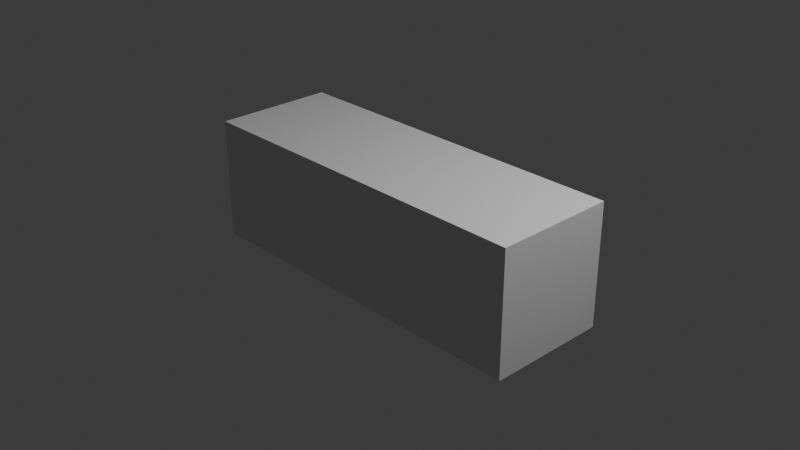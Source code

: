 # Source: wing1.blend  (saved by Blender 4.1.23; exported with 4.5.12 LTS)
import bpy
from mathutils import Matrix  # noqa: F401  (used for matrix-valued properties, if any)

bpy.ops.wm.read_factory_settings(use_empty=True)
scene = bpy.context.scene
scene.name = 'Scene'

# ---- collections
col_collection = bpy.data.collections.new('Collection'); scene.collection.children.link(col_collection)

# ---- materials (node trees are filled in below, after node groups)
mat_material = bpy.data.materials.new('Material')
mat_material.alpha_threshold = 0.0
mat_material.use_transparent_shadow = False
mat_material.roughness = 0.5
mat_material.line_color = (0.0, 0.0, 0.0, 1.0)

# ---- material node trees
mat_material.use_nodes = True; mat_material.node_tree.nodes.clear()
_N = mat_material.node_tree.nodes; _L = mat_material.node_tree.links
n0 = _N.new('ShaderNodeOutputMaterial'); n0.name = 'Material Output'; n0.location = (300, 300)
n1 = _N.new('ShaderNodeBsdfPrincipled'); n1.name = 'Principled BSDF'; n1.location = (10, 300)
n1.inputs[3].default_value = 1.45
_L.new(n1.outputs[0], n0.inputs[0])
n0.is_active_output = True

# ---- world
world_world = bpy.data.worlds.new('World'); scene.world = world_world
world_world.use_nodes = True; world_world.node_tree.nodes.clear()
_N = world_world.node_tree.nodes; _L = world_world.node_tree.links
n0 = _N.new('ShaderNodeOutputWorld'); n0.name = 'World Output'; n0.location = (300, 300)
n1 = _N.new('ShaderNodeBackground'); n1.name = 'Background'; n1.location = (10, 300)
n1.inputs[0].default_value = (0.05088, 0.05088, 0.05088, 1.0)
_L.new(n1.outputs[0], n0.inputs[0])
n0.is_active_output = True
world_world.color = (0.05088, 0.05088, 0.05088)
world_world.use_sun_shadow = False
world_world.sun_shadow_jitter_overblur = 0.0

# ---- cameras
cam_camera = bpy.data.cameras.new('Camera')
cam_camera.clip_end = 100.0
cam_camera.ortho_scale = 7.314

# ---- lights
light_light = bpy.data.lights.new('Light', 'POINT')
light_light.transmission_factor = 0.0
light_light.energy = 1000.0
light_light.shadow_soft_size = 0.1
light_light.shadow_maximum_resolution = 0.006
light_light.use_absolute_resolution = True

# ---- meshes
me_cube = bpy.data.meshes.new('Cube')
me_cube.from_pydata([(1.0, 1.0, 1.0), (1.0, 1.0, -1.0), (1.0, -1.0, 1.0), (1.0, -1.0, -1.0), (-1.0, 1.0, 1.0), (-1.0, 1.0, -1.0), (-1.0, -1.0, 1.0), (-1.0, -1.0, -1.0)], [], [(0, 4, 6, 2), (3, 2, 6, 7), (7, 6, 4, 5), (5, 1, 3, 7), (1, 0, 2, 3), (5, 4, 0, 1)])
_uv = me_cube.uv_layers.new(name='UVMap')
_uv.uv.foreach_set('vector', [0.625, 0.5, 0.875, 0.5, 0.875, 0.75, 0.625, 0.75, 0.375, 0.75, 0.625, 0.75, 0.625, 1.0, 0.375, 1.0, 0.375, 0.0, 0.625, 0.0, 0.625, 0.25, 0.375, 0.25, 0.125, 0.5, 0.375, 0.5, 0.375, 0.75, 0.125, 0.75, 0.375, 0.5, 0.625, 0.5, 0.625, 0.75, 0.375, 0.75, 0.375, 0.25, 0.625, 0.25, 0.625, 0.5, 0.375, 0.5])
me_cube.materials.append(mat_material)
me_cube.use_mirror_vertex_groups = False
me_cube.update()
me_cube_001 = bpy.data.meshes.new('Cube.001')
me_cube_001.from_pydata([(0.0, -1.0, -0.3837), (0.0, -0.788, -0.1858), (0.0, 1.0, -0.3837), (0.0, 0.788, -0.1884), (3.533, -0.5364, -0.3826), (3.533, -0.5364, -0.3165), (3.533, 0.5364, -0.3826), (3.533, 0.5364, -0.318), (1.5, 0.9077, -0.3958), (1.5, 0.7152, -0.2323), (1.5, -0.9077, -0.3958), (1.5, -0.7152, -0.2301), (0.0, 0.0, -0.3837), (0.0, 0.0, 0.02828), (4.0, 0.0, -0.3826), (4.0, 0.0, -0.3265), (1.5, 0.0, -0.0356), (1.5, 0.0, -0.3958), (0.0, 0.5, -0.04429), (3.899, 0.2682, -0.3826), (0.0, 0.5, -0.3837), (3.899, 0.2682, -0.3236), (1.5, 0.4219, -0.1028), (1.5, 0.4219, -0.3958), (0.0, -0.5, -0.3837), (3.899, -0.2682, -0.3236), (1.5, -0.4219, -0.1028), (1.5, -0.4219, -0.3958), (0.0, -0.5, -0.04429), (3.899, -0.2682, -0.3826), (2.74, 0.5958, -0.2723), (2.74, -0.7562, -0.3894), (2.74, 0.7562, -0.3894), (2.74, -0.5958, -0.2705), (2.968, 0.0, -0.1646), (2.968, 0.0, -0.3894), (2.918, 0.347, -0.3894), (2.918, 0.347, -0.1895), (2.918, -0.347, -0.1895), (2.918, -0.347, -0.3894)], [], [(20, 18, 3, 2), (32, 30, 7, 6), (29, 25, 5, 4), (10, 11, 1, 0), (39, 29, 4, 31), (26, 28, 1, 11), (38, 26, 11, 33), (24, 27, 10, 0), (31, 33, 11, 10), (2, 3, 9, 8), (20, 23, 17, 12), (37, 22, 16, 34), (22, 18, 13, 16), (36, 19, 14, 35), (19, 21, 15, 14), (24, 28, 13, 12), (6, 7, 21, 19), (32, 6, 19, 36), (9, 3, 18, 22), (30, 9, 22, 37), (2, 8, 23, 20), (12, 13, 18, 20), (0, 1, 28, 24), (12, 17, 27, 24), (34, 16, 26, 38), (16, 13, 28, 26), (35, 14, 29, 39), (14, 15, 25, 29), (17, 35, 39, 27), (15, 34, 38, 25), (7, 30, 37, 21), (8, 32, 36, 23), (23, 36, 35, 17), (21, 37, 34, 15), (4, 5, 33, 31), (25, 38, 33, 5), (27, 39, 31, 10), (8, 9, 30, 32)])
_uv = me_cube_001.uv_layers.new(name='UVMap')
_uv.uv.foreach_set('vector', [0.375, 0.1875, 0.625, 0.1875, 0.625, 0.25, 0.375, 0.25, 0.375, 0.4316, 0.625, 0.4316, 0.625, 0.5, 0.375, 0.5, 0.375, 0.6875, 0.625, 0.6875, 0.625, 0.75, 0.375, 0.75, 0.375, 0.8834, 0.625, 0.8834, 0.625, 1.0, 0.375, 1.0, 0.3066, 0.6875, 0.375, 0.6875, 0.375, 0.75, 0.3066, 0.75, 0.7584, 0.6875, 0.875, 0.6875, 0.875, 0.75, 0.7584, 0.75, 0.6934, 0.6875, 0.7584, 0.6875, 0.7584, 0.75, 0.6934, 0.75, 0.125, 0.6875, 0.2416, 0.6875, 0.2416, 0.75, 0.125, 0.75, 0.375, 0.8184, 0.625, 0.8184, 0.625, 0.8834, 0.375, 0.8834, 0.375, 0.25, 0.625, 0.25, 0.625, 0.3666, 0.375, 0.3666, 0.125, 0.5625, 0.2416, 0.5625, 0.2416, 0.625, 0.125, 0.625, 0.6934, 0.5625, 0.7584, 0.5625, 0.7584, 0.625, 0.6934, 0.625, 0.7584, 0.5625, 0.875, 0.5625, 0.875, 0.625, 0.7584, 0.625, 0.3066, 0.5625, 0.375, 0.5625, 0.375, 0.625, 0.3066, 0.625, 0.375, 0.5625, 0.625, 0.5625, 0.625, 0.625, 0.375, 0.625, 0.375, 0.0625, 0.625, 0.0625, 0.625, 0.125, 0.375, 0.125, 0.375, 0.5, 0.625, 0.5, 0.625, 0.5625, 0.375, 0.5625, 0.3066, 0.5, 0.375, 0.5, 0.375, 0.5625, 0.3066, 0.5625, 0.7584, 0.5, 0.875, 0.5, 0.875, 0.5625, 0.7584, 0.5625, 0.6934, 0.5, 0.7584, 0.5, 0.7584, 0.5625, 0.6934, 0.5625, 0.125, 0.5, 0.2416, 0.5, 0.2416, 0.5625, 0.125, 0.5625, 0.375, 0.125, 0.625, 0.125, 0.625, 0.1875, 0.375, 0.1875, 0.375, 0.0, 0.625, 0.0, 0.625, 0.0625, 0.375, 0.0625, 0.125, 0.625, 0.2416, 0.625, 0.2416, 0.6875, 0.125, 0.6875, 0.6934, 0.625, 0.7584, 0.625, 0.7584, 0.6875, 0.6934, 0.6875, 0.7584, 0.625, 0.875, 0.625, 0.875, 0.6875, 0.7584, 0.6875, 0.3066, 0.625, 0.375, 0.625, 0.375, 0.6875, 0.3066, 0.6875, 0.375, 0.625, 0.625, 0.625, 0.625, 0.6875, 0.375, 0.6875, 0.2416, 0.625, 0.3066, 0.625, 0.3066, 0.6875, 0.2416, 0.6875, 0.625, 0.625, 0.6934, 0.625, 0.6934, 0.6875, 0.625, 0.6875, 0.625, 0.5, 0.6934, 0.5, 0.6934, 0.5625, 0.625, 0.5625, 0.2416, 0.5, 0.3066, 0.5, 0.3066, 0.5625, 0.2416, 0.5625, 0.2416, 0.5625, 0.3066, 0.5625, 0.3066, 0.625, 0.2416, 0.625, 0.625, 0.5625, 0.6934, 0.5625, 0.6934, 0.625, 0.625, 0.625, 0.375, 0.75, 0.625, 0.75, 0.625, 0.8184, 0.375, 0.8184, 0.625, 0.6875, 0.6934, 0.6875, 0.6934, 0.75, 0.625, 0.75, 0.2416, 0.6875, 0.3066, 0.6875, 0.3066, 0.75, 0.2416, 0.75, 0.375, 0.3666, 0.625, 0.3666, 0.625, 0.4316, 0.375, 0.4316])
me_cube_001.update()

# ---- objects
ob_cube = bpy.data.objects.new('Cube', me_cube)
ob_light = bpy.data.objects.new('Light', light_light)
ob_camera = bpy.data.objects.new('Camera', cam_camera)
ob_cube_001 = bpy.data.objects.new('Cube.001', me_cube_001)

# ---- transforms, parenting, visibility, modifiers, constraints
ob_cube.location = (0.0, 0.0, 0.0)
ob_cube.scale = (2.0, 0.6666, 0.6666)
ob_cube.lock_rotations_4d = False
ob_cube.empty_display_type = 'ARROWS'
ob_cube.lineart.crease_threshold = 0.0
ob_light.location = (4.076, 1.005, 5.904)
ob_light.rotation_euler = (0.6503, 0.05522, 1.866)
ob_light.lock_rotations_4d = False
ob_light.empty_display_type = 'ARROWS'
ob_light.color = (0.0, 0.0, 0.0, 0.0)
ob_light.lineart.crease_threshold = 0.0
ob_camera.location = (7.359, -6.926, 4.958)
ob_camera.rotation_euler = (1.109, 0.0, 0.8149)
ob_camera.lock_rotations_4d = False
ob_camera.empty_display_type = 'ARROWS'
ob_camera.color = (0.0, 0.0, 0.0, 0.0)
ob_camera.display_type = 'WIRE'
ob_camera.lineart.crease_threshold = 0.0
ob_cube_001.location = (0.0, 0.0, 0.0)
ob_cube_001.scale = (0.5, 0.5, 0.5)

# ---- collection membership
col_collection.objects.link(ob_cube)
col_collection.objects.link(ob_light)
col_collection.objects.link(ob_camera)
col_collection.objects.link(ob_cube_001)

# ---- scene / render settings (as saved in the file)
scene.camera = ob_camera
scene.frame_start = 1; scene.frame_end = 250; scene.frame_set(1)
scene.render.engine = 'BLENDER_EEVEE_NEXT'
scene.cycles.sampling_pattern = 'TABULATED_SOBOL'
scene.eevee.ray_tracing_options.trace_max_roughness = 0.0
bpy.context.view_layer.update()
